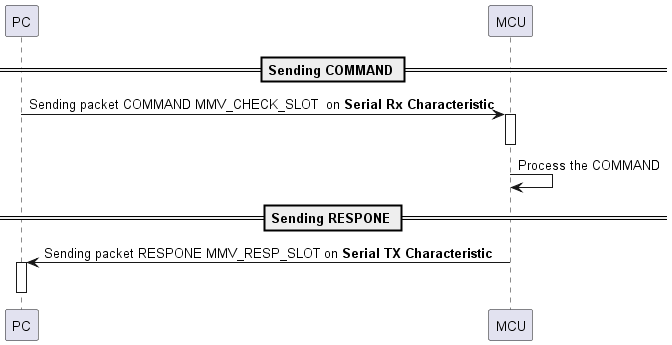

The diagram above was rendered by PlantUML. Its source (embedded in the PNG):
@startuml command 2

== Sending COMMAND ==
PC -> MCU: Sending packet COMMAND MMV_CHECK_SLOT  on **Serial Rx Characteristic**
Activate MCU
Deactivate MCU
MCU -> MCU: Process the COMMAND
== Sending RESPONE == 
MCU -> PC: Sending packet RESPONE MMV_RESP_SLOT on **Serial TX Characteristic**
Activate PC
Deactivate PC

@enduml